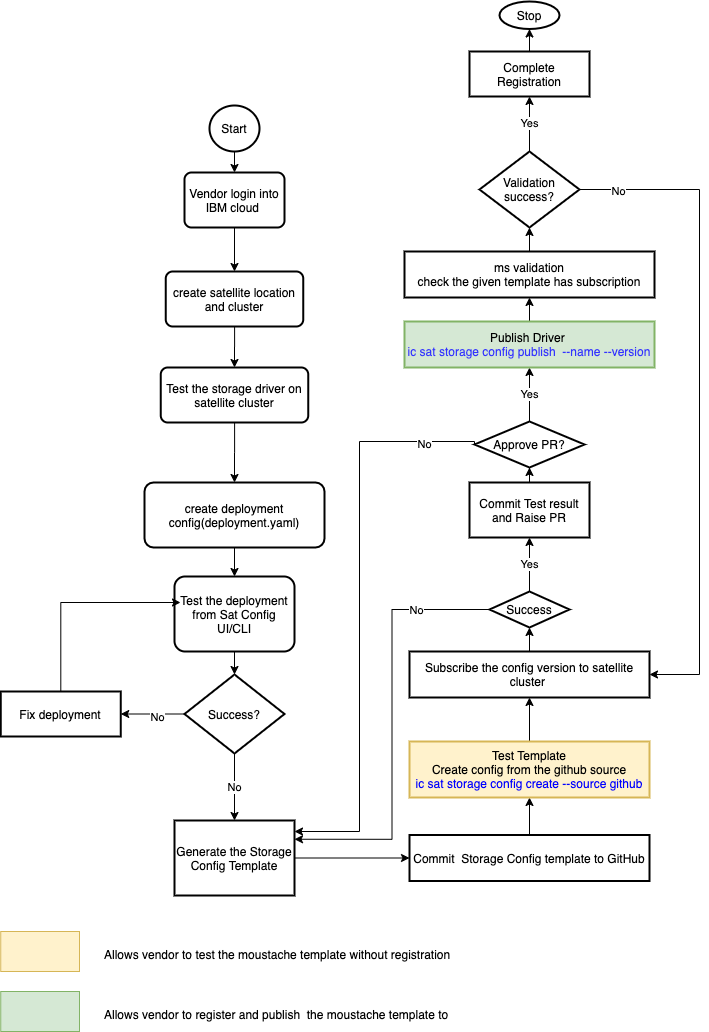

The diagram above was exported from draw.io. Its source (the exported page's mxGraphModel, read from the mxfile embedded in the PNG):
<mxGraphModel dx="786" dy="516" grid="1" gridSize="10" guides="1" tooltips="1" connect="1" arrows="1" fold="1" page="1" pageScale="1" pageWidth="850" pageHeight="1100" math="0" shadow="0">
  <root>
    <mxCell id="ArEABweCmZt0aAPoiE3c-0" />
    <mxCell id="ArEABweCmZt0aAPoiE3c-1" parent="ArEABweCmZt0aAPoiE3c-0" />
    <mxCell id="ArEABweCmZt0aAPoiE3c-7" style="edgeStyle=orthogonalEdgeStyle;rounded=0;orthogonalLoop=1;jettySize=auto;html=1;exitX=0.5;exitY=1;exitDx=0;exitDy=0;exitPerimeter=0;entryX=0.5;entryY=0;entryDx=0;entryDy=0;" parent="ArEABweCmZt0aAPoiE3c-1" source="ArEABweCmZt0aAPoiE3c-2" target="ArEABweCmZt0aAPoiE3c-3" edge="1">
      <mxGeometry relative="1" as="geometry" />
    </mxCell>
    <mxCell id="ArEABweCmZt0aAPoiE3c-2" value="Start" style="strokeWidth=2;html=1;shape=mxgraph.flowchart.start_2;whiteSpace=wrap;" parent="ArEABweCmZt0aAPoiE3c-1" vertex="1">
      <mxGeometry x="300" y="124" width="50" height="46" as="geometry" />
    </mxCell>
    <mxCell id="ArEABweCmZt0aAPoiE3c-8" style="edgeStyle=orthogonalEdgeStyle;rounded=0;orthogonalLoop=1;jettySize=auto;html=1;exitX=0.5;exitY=1;exitDx=0;exitDy=0;entryX=0.5;entryY=0;entryDx=0;entryDy=0;" parent="ArEABweCmZt0aAPoiE3c-1" source="ArEABweCmZt0aAPoiE3c-3" target="ArEABweCmZt0aAPoiE3c-4" edge="1">
      <mxGeometry relative="1" as="geometry" />
    </mxCell>
    <mxCell id="ArEABweCmZt0aAPoiE3c-3" value="Vendor login into IBM cloud&amp;nbsp;" style="rounded=1;whiteSpace=wrap;html=1;absoluteArcSize=1;arcSize=14;strokeWidth=2;" parent="ArEABweCmZt0aAPoiE3c-1" vertex="1">
      <mxGeometry x="275" y="191" width="100" height="55" as="geometry" />
    </mxCell>
    <mxCell id="ArEABweCmZt0aAPoiE3c-67" style="edgeStyle=orthogonalEdgeStyle;rounded=0;orthogonalLoop=1;jettySize=auto;html=1;entryX=0.5;entryY=0;entryDx=0;entryDy=0;" parent="ArEABweCmZt0aAPoiE3c-1" source="ArEABweCmZt0aAPoiE3c-4" target="ArEABweCmZt0aAPoiE3c-14" edge="1">
      <mxGeometry relative="1" as="geometry" />
    </mxCell>
    <mxCell id="ArEABweCmZt0aAPoiE3c-4" value="create satellite location and cluster" style="rounded=1;whiteSpace=wrap;html=1;absoluteArcSize=1;arcSize=14;strokeWidth=2;" parent="ArEABweCmZt0aAPoiE3c-1" vertex="1">
      <mxGeometry x="256.25" y="290" width="137.5" height="55" as="geometry" />
    </mxCell>
    <mxCell id="ArEABweCmZt0aAPoiE3c-19" value="" style="edgeStyle=orthogonalEdgeStyle;rounded=0;orthogonalLoop=1;jettySize=auto;html=1;" parent="ArEABweCmZt0aAPoiE3c-1" source="ArEABweCmZt0aAPoiE3c-14" target="ArEABweCmZt0aAPoiE3c-18" edge="1">
      <mxGeometry relative="1" as="geometry" />
    </mxCell>
    <mxCell id="ArEABweCmZt0aAPoiE3c-14" value="Test the storage driver on satellite cluster" style="rounded=1;whiteSpace=wrap;html=1;absoluteArcSize=1;arcSize=14;strokeWidth=2;" parent="ArEABweCmZt0aAPoiE3c-1" vertex="1">
      <mxGeometry x="251.25" y="386" width="147.5" height="55" as="geometry" />
    </mxCell>
    <mxCell id="ArEABweCmZt0aAPoiE3c-21" value="" style="edgeStyle=orthogonalEdgeStyle;rounded=0;orthogonalLoop=1;jettySize=auto;html=1;" parent="ArEABweCmZt0aAPoiE3c-1" source="ArEABweCmZt0aAPoiE3c-18" target="ArEABweCmZt0aAPoiE3c-20" edge="1">
      <mxGeometry relative="1" as="geometry" />
    </mxCell>
    <mxCell id="ArEABweCmZt0aAPoiE3c-18" value="create deployment config(deployment.yaml)" style="whiteSpace=wrap;html=1;rounded=1;strokeWidth=2;arcSize=14;" parent="ArEABweCmZt0aAPoiE3c-1" vertex="1">
      <mxGeometry x="235" y="501" width="180" height="65" as="geometry" />
    </mxCell>
    <mxCell id="ArEABweCmZt0aAPoiE3c-26" value="" style="edgeStyle=orthogonalEdgeStyle;rounded=0;orthogonalLoop=1;jettySize=auto;html=1;" parent="ArEABweCmZt0aAPoiE3c-1" source="ArEABweCmZt0aAPoiE3c-20" target="ArEABweCmZt0aAPoiE3c-24" edge="1">
      <mxGeometry relative="1" as="geometry" />
    </mxCell>
    <mxCell id="ArEABweCmZt0aAPoiE3c-20" value="Test the deployment from Sat Config UI/CLI" style="whiteSpace=wrap;html=1;rounded=1;strokeWidth=2;arcSize=14;" parent="ArEABweCmZt0aAPoiE3c-1" vertex="1">
      <mxGeometry x="265" y="595" width="120" height="75" as="geometry" />
    </mxCell>
    <mxCell id="ArEABweCmZt0aAPoiE3c-28" value="" style="edgeStyle=orthogonalEdgeStyle;rounded=0;orthogonalLoop=1;jettySize=auto;html=1;" parent="ArEABweCmZt0aAPoiE3c-1" source="ArEABweCmZt0aAPoiE3c-24" target="ArEABweCmZt0aAPoiE3c-27" edge="1">
      <mxGeometry relative="1" as="geometry" />
    </mxCell>
    <mxCell id="ArEABweCmZt0aAPoiE3c-66" value="No" style="edgeLabel;html=1;align=center;verticalAlign=middle;resizable=0;points=[];" parent="ArEABweCmZt0aAPoiE3c-28" vertex="1" connectable="0">
      <mxGeometry x="-0.1357" y="3" relative="1" as="geometry">
        <mxPoint as="offset" />
      </mxGeometry>
    </mxCell>
    <mxCell id="ArEABweCmZt0aAPoiE3c-31" value="No" style="edgeStyle=orthogonalEdgeStyle;rounded=0;orthogonalLoop=1;jettySize=auto;html=1;" parent="ArEABweCmZt0aAPoiE3c-1" source="ArEABweCmZt0aAPoiE3c-24" target="ArEABweCmZt0aAPoiE3c-30" edge="1">
      <mxGeometry relative="1" as="geometry" />
    </mxCell>
    <mxCell id="ArEABweCmZt0aAPoiE3c-24" value="Success?" style="strokeWidth=2;html=1;shape=mxgraph.flowchart.decision;whiteSpace=wrap;" parent="ArEABweCmZt0aAPoiE3c-1" vertex="1">
      <mxGeometry x="275" y="693" width="100" height="79" as="geometry" />
    </mxCell>
    <mxCell id="ArEABweCmZt0aAPoiE3c-29" style="edgeStyle=orthogonalEdgeStyle;rounded=0;orthogonalLoop=1;jettySize=auto;html=1;" parent="ArEABweCmZt0aAPoiE3c-1" source="ArEABweCmZt0aAPoiE3c-27" edge="1">
      <mxGeometry relative="1" as="geometry">
        <mxPoint x="271" y="621" as="targetPoint" />
        <Array as="points">
          <mxPoint x="151" y="621" />
          <mxPoint x="271" y="621" />
        </Array>
      </mxGeometry>
    </mxCell>
    <mxCell id="ArEABweCmZt0aAPoiE3c-27" value="Fix deployment" style="whiteSpace=wrap;html=1;strokeWidth=2;" parent="ArEABweCmZt0aAPoiE3c-1" vertex="1">
      <mxGeometry x="91.25" y="710" width="120" height="45" as="geometry" />
    </mxCell>
    <mxCell id="ArEABweCmZt0aAPoiE3c-33" value="" style="edgeStyle=orthogonalEdgeStyle;rounded=0;orthogonalLoop=1;jettySize=auto;html=1;" parent="ArEABweCmZt0aAPoiE3c-1" source="ArEABweCmZt0aAPoiE3c-30" target="ArEABweCmZt0aAPoiE3c-32" edge="1">
      <mxGeometry relative="1" as="geometry" />
    </mxCell>
    <mxCell id="ArEABweCmZt0aAPoiE3c-30" value="Generate the Storage Config Template" style="whiteSpace=wrap;html=1;strokeWidth=2;" parent="ArEABweCmZt0aAPoiE3c-1" vertex="1">
      <mxGeometry x="265" y="839" width="120" height="75" as="geometry" />
    </mxCell>
    <mxCell id="ArEABweCmZt0aAPoiE3c-35" value="" style="edgeStyle=orthogonalEdgeStyle;rounded=0;orthogonalLoop=1;jettySize=auto;html=1;" parent="ArEABweCmZt0aAPoiE3c-1" source="ArEABweCmZt0aAPoiE3c-32" target="ArEABweCmZt0aAPoiE3c-34" edge="1">
      <mxGeometry relative="1" as="geometry" />
    </mxCell>
    <mxCell id="ArEABweCmZt0aAPoiE3c-32" value="Commit&amp;nbsp; Storage Config template to GitHub" style="whiteSpace=wrap;html=1;strokeWidth=2;" parent="ArEABweCmZt0aAPoiE3c-1" vertex="1">
      <mxGeometry x="500" y="853.5" width="240" height="46" as="geometry" />
    </mxCell>
    <mxCell id="ArEABweCmZt0aAPoiE3c-37" value="" style="edgeStyle=orthogonalEdgeStyle;rounded=0;orthogonalLoop=1;jettySize=auto;html=1;" parent="ArEABweCmZt0aAPoiE3c-1" source="ArEABweCmZt0aAPoiE3c-34" target="ArEABweCmZt0aAPoiE3c-36" edge="1">
      <mxGeometry relative="1" as="geometry" />
    </mxCell>
    <mxCell id="ArEABweCmZt0aAPoiE3c-34" value="Test Template&lt;br&gt;Create config from the github source&lt;br&gt;&lt;font color=&quot;#0000ff&quot;&gt;ic sat storage config create --source github&lt;/font&gt;" style="whiteSpace=wrap;html=1;strokeWidth=2;fillColor=#fff2cc;strokeColor=#d6b656;" parent="ArEABweCmZt0aAPoiE3c-1" vertex="1">
      <mxGeometry x="500" y="760" width="240" height="56" as="geometry" />
    </mxCell>
    <mxCell id="ArEABweCmZt0aAPoiE3c-41" value="" style="edgeStyle=orthogonalEdgeStyle;rounded=0;orthogonalLoop=1;jettySize=auto;html=1;" parent="ArEABweCmZt0aAPoiE3c-1" source="ArEABweCmZt0aAPoiE3c-36" target="ArEABweCmZt0aAPoiE3c-40" edge="1">
      <mxGeometry relative="1" as="geometry" />
    </mxCell>
    <mxCell id="ArEABweCmZt0aAPoiE3c-36" value="Subscribe the config version to satellite cluster&amp;nbsp;" style="whiteSpace=wrap;html=1;strokeWidth=2;" parent="ArEABweCmZt0aAPoiE3c-1" vertex="1">
      <mxGeometry x="500" y="670" width="240" height="46" as="geometry" />
    </mxCell>
    <mxCell id="ArEABweCmZt0aAPoiE3c-42" style="edgeStyle=orthogonalEdgeStyle;rounded=0;orthogonalLoop=1;jettySize=auto;html=1;entryX=1;entryY=0.25;entryDx=0;entryDy=0;" parent="ArEABweCmZt0aAPoiE3c-1" source="ArEABweCmZt0aAPoiE3c-40" target="ArEABweCmZt0aAPoiE3c-30" edge="1">
      <mxGeometry relative="1" as="geometry" />
    </mxCell>
    <mxCell id="ArEABweCmZt0aAPoiE3c-64" value="No" style="edgeLabel;html=1;align=center;verticalAlign=middle;resizable=0;points=[];" parent="ArEABweCmZt0aAPoiE3c-42" vertex="1" connectable="0">
      <mxGeometry x="-0.6493" relative="1" as="geometry">
        <mxPoint as="offset" />
      </mxGeometry>
    </mxCell>
    <mxCell id="ArEABweCmZt0aAPoiE3c-44" value="Yes" style="edgeStyle=orthogonalEdgeStyle;rounded=0;orthogonalLoop=1;jettySize=auto;html=1;" parent="ArEABweCmZt0aAPoiE3c-1" source="ArEABweCmZt0aAPoiE3c-40" target="ArEABweCmZt0aAPoiE3c-43" edge="1">
      <mxGeometry relative="1" as="geometry" />
    </mxCell>
    <mxCell id="ArEABweCmZt0aAPoiE3c-40" value="Success" style="rhombus;whiteSpace=wrap;html=1;strokeWidth=2;" parent="ArEABweCmZt0aAPoiE3c-1" vertex="1">
      <mxGeometry x="580" y="610" width="80" height="36" as="geometry" />
    </mxCell>
    <mxCell id="ArEABweCmZt0aAPoiE3c-46" value="" style="edgeStyle=orthogonalEdgeStyle;rounded=0;orthogonalLoop=1;jettySize=auto;html=1;" parent="ArEABweCmZt0aAPoiE3c-1" source="ArEABweCmZt0aAPoiE3c-43" target="ArEABweCmZt0aAPoiE3c-45" edge="1">
      <mxGeometry relative="1" as="geometry" />
    </mxCell>
    <mxCell id="ArEABweCmZt0aAPoiE3c-43" value="Commit Test result and Raise PR" style="whiteSpace=wrap;html=1;strokeWidth=2;" parent="ArEABweCmZt0aAPoiE3c-1" vertex="1">
      <mxGeometry x="560" y="501" width="120" height="55" as="geometry" />
    </mxCell>
    <mxCell id="ArEABweCmZt0aAPoiE3c-47" style="edgeStyle=orthogonalEdgeStyle;rounded=0;orthogonalLoop=1;jettySize=auto;html=1;exitX=0;exitY=0.5;exitDx=0;exitDy=0;" parent="ArEABweCmZt0aAPoiE3c-1" source="ArEABweCmZt0aAPoiE3c-45" target="ArEABweCmZt0aAPoiE3c-30" edge="1">
      <mxGeometry relative="1" as="geometry">
        <mxPoint x="420" y="770" as="targetPoint" />
        <Array as="points">
          <mxPoint x="565" y="460" />
          <mxPoint x="450" y="460" />
          <mxPoint x="450" y="850" />
        </Array>
      </mxGeometry>
    </mxCell>
    <mxCell id="ArEABweCmZt0aAPoiE3c-63" value="No" style="edgeLabel;html=1;align=center;verticalAlign=middle;resizable=0;points=[];" parent="ArEABweCmZt0aAPoiE3c-47" vertex="1" connectable="0">
      <mxGeometry x="-0.8123" y="2" relative="1" as="geometry">
        <mxPoint as="offset" />
      </mxGeometry>
    </mxCell>
    <mxCell id="ArEABweCmZt0aAPoiE3c-49" value="Yes" style="edgeStyle=orthogonalEdgeStyle;rounded=0;orthogonalLoop=1;jettySize=auto;html=1;" parent="ArEABweCmZt0aAPoiE3c-1" source="ArEABweCmZt0aAPoiE3c-45" target="ArEABweCmZt0aAPoiE3c-48" edge="1">
      <mxGeometry relative="1" as="geometry" />
    </mxCell>
    <mxCell id="ArEABweCmZt0aAPoiE3c-45" value="Approve PR?" style="rhombus;whiteSpace=wrap;html=1;strokeWidth=2;" parent="ArEABweCmZt0aAPoiE3c-1" vertex="1">
      <mxGeometry x="565" y="440" width="110" height="46" as="geometry" />
    </mxCell>
    <mxCell id="ArEABweCmZt0aAPoiE3c-51" value="" style="edgeStyle=orthogonalEdgeStyle;rounded=0;orthogonalLoop=1;jettySize=auto;html=1;" parent="ArEABweCmZt0aAPoiE3c-1" source="ArEABweCmZt0aAPoiE3c-48" target="ArEABweCmZt0aAPoiE3c-50" edge="1">
      <mxGeometry relative="1" as="geometry" />
    </mxCell>
    <mxCell id="ArEABweCmZt0aAPoiE3c-48" value="Publish Driver&amp;nbsp;&lt;br&gt;&lt;font color=&quot;#3333ff&quot;&gt;ic sat storage config publish&amp;nbsp; --name --version&lt;/font&gt;" style="whiteSpace=wrap;html=1;strokeWidth=2;fillColor=#d5e8d4;strokeColor=#82b366;" parent="ArEABweCmZt0aAPoiE3c-1" vertex="1">
      <mxGeometry x="495" y="340" width="250" height="46" as="geometry" />
    </mxCell>
    <mxCell id="ArEABweCmZt0aAPoiE3c-53" value="" style="edgeStyle=orthogonalEdgeStyle;rounded=0;orthogonalLoop=1;jettySize=auto;html=1;" parent="ArEABweCmZt0aAPoiE3c-1" source="ArEABweCmZt0aAPoiE3c-50" target="ArEABweCmZt0aAPoiE3c-52" edge="1">
      <mxGeometry relative="1" as="geometry" />
    </mxCell>
    <mxCell id="ArEABweCmZt0aAPoiE3c-50" value="ms validation&lt;br&gt;check the given template has subscription" style="whiteSpace=wrap;html=1;strokeWidth=2;" parent="ArEABweCmZt0aAPoiE3c-1" vertex="1">
      <mxGeometry x="495" y="270" width="250" height="46" as="geometry" />
    </mxCell>
    <mxCell id="ArEABweCmZt0aAPoiE3c-55" value="Yes" style="edgeStyle=orthogonalEdgeStyle;rounded=0;orthogonalLoop=1;jettySize=auto;html=1;" parent="ArEABweCmZt0aAPoiE3c-1" source="ArEABweCmZt0aAPoiE3c-52" target="ArEABweCmZt0aAPoiE3c-54" edge="1">
      <mxGeometry relative="1" as="geometry" />
    </mxCell>
    <mxCell id="ArEABweCmZt0aAPoiE3c-56" style="edgeStyle=orthogonalEdgeStyle;rounded=0;orthogonalLoop=1;jettySize=auto;html=1;entryX=1;entryY=0.5;entryDx=0;entryDy=0;" parent="ArEABweCmZt0aAPoiE3c-1" source="ArEABweCmZt0aAPoiE3c-52" target="ArEABweCmZt0aAPoiE3c-36" edge="1">
      <mxGeometry relative="1" as="geometry">
        <Array as="points">
          <mxPoint x="790" y="208" />
          <mxPoint x="790" y="693" />
        </Array>
      </mxGeometry>
    </mxCell>
    <mxCell id="ArEABweCmZt0aAPoiE3c-62" value="No" style="edgeLabel;html=1;align=center;verticalAlign=middle;resizable=0;points=[];" parent="ArEABweCmZt0aAPoiE3c-56" vertex="1" connectable="0">
      <mxGeometry x="-0.884" y="-1" relative="1" as="geometry">
        <mxPoint as="offset" />
      </mxGeometry>
    </mxCell>
    <mxCell id="ArEABweCmZt0aAPoiE3c-52" value="Validation&lt;br&gt;success?" style="rhombus;whiteSpace=wrap;html=1;strokeWidth=2;" parent="ArEABweCmZt0aAPoiE3c-1" vertex="1">
      <mxGeometry x="570" y="170" width="100" height="76" as="geometry" />
    </mxCell>
    <mxCell id="ArEABweCmZt0aAPoiE3c-58" value="" style="edgeStyle=orthogonalEdgeStyle;rounded=0;orthogonalLoop=1;jettySize=auto;html=1;" parent="ArEABweCmZt0aAPoiE3c-1" source="ArEABweCmZt0aAPoiE3c-54" target="ArEABweCmZt0aAPoiE3c-57" edge="1">
      <mxGeometry relative="1" as="geometry" />
    </mxCell>
    <mxCell id="ArEABweCmZt0aAPoiE3c-54" value="Complete Registration" style="whiteSpace=wrap;html=1;strokeWidth=2;" parent="ArEABweCmZt0aAPoiE3c-1" vertex="1">
      <mxGeometry x="560" y="70" width="120" height="45" as="geometry" />
    </mxCell>
    <mxCell id="ArEABweCmZt0aAPoiE3c-57" value="Stop" style="ellipse;whiteSpace=wrap;html=1;strokeWidth=2;" parent="ArEABweCmZt0aAPoiE3c-1" vertex="1">
      <mxGeometry x="590" y="20" width="60" height="27.5" as="geometry" />
    </mxCell>
    <mxCell id="ArEABweCmZt0aAPoiE3c-69" value="" style="rounded=0;whiteSpace=wrap;html=1;fillColor=#fff2cc;strokeColor=#d6b656;" parent="ArEABweCmZt0aAPoiE3c-1" vertex="1">
      <mxGeometry x="91.25" y="950" width="78.75" height="40" as="geometry" />
    </mxCell>
    <mxCell id="ArEABweCmZt0aAPoiE3c-70" value="&lt;h1&gt;&lt;span style=&quot;font-size: 12px ; font-weight: normal&quot;&gt;Allows vendor to test the moustache template without registration&lt;/span&gt;&lt;br&gt;&lt;/h1&gt;" style="text;html=1;strokeColor=none;fillColor=none;spacing=5;spacingTop=-20;whiteSpace=wrap;overflow=hidden;rounded=0;" parent="ArEABweCmZt0aAPoiE3c-1" vertex="1">
      <mxGeometry x="190" y="950" width="370" height="40" as="geometry" />
    </mxCell>
    <mxCell id="ArEABweCmZt0aAPoiE3c-71" value="" style="rounded=0;whiteSpace=wrap;html=1;fillColor=#d5e8d4;strokeColor=#82b366;" parent="ArEABweCmZt0aAPoiE3c-1" vertex="1">
      <mxGeometry x="91.25" y="1010" width="78.75" height="40" as="geometry" />
    </mxCell>
    <mxCell id="ArEABweCmZt0aAPoiE3c-72" value="&lt;h1&gt;&lt;span style=&quot;font-size: 12px ; font-weight: normal&quot;&gt;Allows vendor to register and publish&amp;nbsp; the moustache template to all user&lt;/span&gt;&lt;br&gt;&lt;/h1&gt;" style="text;html=1;strokeColor=none;fillColor=none;spacing=5;spacingTop=-20;whiteSpace=wrap;overflow=hidden;rounded=0;" parent="ArEABweCmZt0aAPoiE3c-1" vertex="1">
      <mxGeometry x="190" y="1010" width="360" height="40" as="geometry" />
    </mxCell>
  </root>
</mxGraphModel>